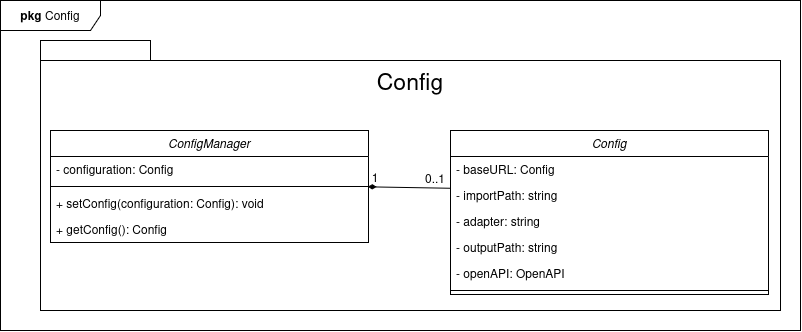

The diagram above was exported from draw.io. Its source (the exported page's mxGraphModel, read from the mxfile embedded in the PNG):
<mxGraphModel dx="1425" dy="532" grid="1" gridSize="10" guides="1" tooltips="1" connect="1" arrows="1" fold="1" page="1" pageScale="1" pageWidth="850" pageHeight="1100" math="0" shadow="0">
  <root>
    <mxCell id="0" />
    <mxCell id="1" parent="0" />
    <mxCell id="0-tGoZjeym4iUkcBbukj-1" value="" style="shape=folder;fontStyle=1;spacingTop=10;tabWidth=110;tabHeight=20;tabPosition=left;html=1;whiteSpace=wrap;" parent="1" vertex="1">
      <mxGeometry x="650" y="290" width="740" height="270" as="geometry" />
    </mxCell>
    <mxCell id="0-tGoZjeym4iUkcBbukj-7" value="&lt;font style=&quot;font-size: 23px;&quot;&gt;Config&lt;/font&gt;" style="text;html=1;whiteSpace=wrap;strokeColor=none;fillColor=none;align=center;verticalAlign=middle;rounded=0;fontSize=17;" parent="1" vertex="1">
      <mxGeometry x="970" y="310" width="100" height="40" as="geometry" />
    </mxCell>
    <mxCell id="0-tGoZjeym4iUkcBbukj-8" style="edgeStyle=orthogonalEdgeStyle;rounded=0;orthogonalLoop=1;jettySize=auto;html=1;exitX=0.5;exitY=1;exitDx=0;exitDy=0;exitPerimeter=0;" parent="1" source="0-tGoZjeym4iUkcBbukj-1" target="0-tGoZjeym4iUkcBbukj-1" edge="1">
      <mxGeometry relative="1" as="geometry" />
    </mxCell>
    <mxCell id="0-tGoZjeym4iUkcBbukj-9" value="ConfigManager" style="swimlane;fontStyle=2;align=center;verticalAlign=top;childLayout=stackLayout;horizontal=1;startSize=26;horizontalStack=0;resizeParent=1;resizeLast=0;collapsible=1;marginBottom=0;rounded=0;shadow=0;strokeWidth=1;" parent="1" vertex="1">
      <mxGeometry x="660" y="380" width="318" height="112" as="geometry">
        <mxRectangle x="230" y="140" width="160" height="26" as="alternateBounds" />
      </mxGeometry>
    </mxCell>
    <mxCell id="QjtGIiXFTNNTMmoOGOme-1" value="- configuration: Config" style="text;align=left;verticalAlign=top;spacingLeft=4;spacingRight=4;overflow=hidden;rotatable=0;points=[[0,0.5],[1,0.5]];portConstraint=eastwest;" parent="0-tGoZjeym4iUkcBbukj-9" vertex="1">
      <mxGeometry y="26" width="318" height="26" as="geometry" />
    </mxCell>
    <mxCell id="0-tGoZjeym4iUkcBbukj-11" value="" style="line;html=1;strokeWidth=1;align=left;verticalAlign=middle;spacingTop=-1;spacingLeft=3;spacingRight=3;rotatable=0;labelPosition=right;points=[];portConstraint=eastwest;" parent="0-tGoZjeym4iUkcBbukj-9" vertex="1">
      <mxGeometry y="52" width="318" height="8" as="geometry" />
    </mxCell>
    <mxCell id="0-tGoZjeym4iUkcBbukj-12" value="+ setConfig(configuration: Config): void" style="text;align=left;verticalAlign=top;spacingLeft=4;spacingRight=4;overflow=hidden;rotatable=0;points=[[0,0.5],[1,0.5]];portConstraint=eastwest;rounded=0;shadow=0;html=0;" parent="0-tGoZjeym4iUkcBbukj-9" vertex="1">
      <mxGeometry y="60" width="318" height="26" as="geometry" />
    </mxCell>
    <mxCell id="0-tGoZjeym4iUkcBbukj-13" value="+ getConfig(): Config" style="text;align=left;verticalAlign=top;spacingLeft=4;spacingRight=4;overflow=hidden;rotatable=0;points=[[0,0.5],[1,0.5]];portConstraint=eastwest;rounded=0;shadow=0;html=0;" parent="0-tGoZjeym4iUkcBbukj-9" vertex="1">
      <mxGeometry y="86" width="318" height="26" as="geometry" />
    </mxCell>
    <mxCell id="94CYxXS8zP6HhyBu-fMh-1" value="Config" style="swimlane;fontStyle=2;align=center;verticalAlign=top;childLayout=stackLayout;horizontal=1;startSize=26;horizontalStack=0;resizeParent=1;resizeLast=0;collapsible=1;marginBottom=0;rounded=0;shadow=0;strokeWidth=1;" parent="1" vertex="1">
      <mxGeometry x="1060" y="380" width="318" height="164" as="geometry">
        <mxRectangle x="230" y="140" width="160" height="26" as="alternateBounds" />
      </mxGeometry>
    </mxCell>
    <mxCell id="94CYxXS8zP6HhyBu-fMh-2" value="- baseURL: Config" style="text;align=left;verticalAlign=top;spacingLeft=4;spacingRight=4;overflow=hidden;rotatable=0;points=[[0,0.5],[1,0.5]];portConstraint=eastwest;" parent="94CYxXS8zP6HhyBu-fMh-1" vertex="1">
      <mxGeometry y="26" width="318" height="26" as="geometry" />
    </mxCell>
    <mxCell id="D9qdtjEZhmF-JDXLuWfF-1" value="- importPath: string" style="text;align=left;verticalAlign=top;spacingLeft=4;spacingRight=4;overflow=hidden;rotatable=0;points=[[0,0.5],[1,0.5]];portConstraint=eastwest;" parent="94CYxXS8zP6HhyBu-fMh-1" vertex="1">
      <mxGeometry y="52" width="318" height="26" as="geometry" />
    </mxCell>
    <mxCell id="94CYxXS8zP6HhyBu-fMh-6" value="- adapter: string" style="text;align=left;verticalAlign=top;spacingLeft=4;spacingRight=4;overflow=hidden;rotatable=0;points=[[0,0.5],[1,0.5]];portConstraint=eastwest;" parent="94CYxXS8zP6HhyBu-fMh-1" vertex="1">
      <mxGeometry y="78" width="318" height="26" as="geometry" />
    </mxCell>
    <mxCell id="94CYxXS8zP6HhyBu-fMh-7" value="- outputPath: string" style="text;align=left;verticalAlign=top;spacingLeft=4;spacingRight=4;overflow=hidden;rotatable=0;points=[[0,0.5],[1,0.5]];portConstraint=eastwest;" parent="94CYxXS8zP6HhyBu-fMh-1" vertex="1">
      <mxGeometry y="104" width="318" height="26" as="geometry" />
    </mxCell>
    <mxCell id="XWi1TSKdy-e36zY0G9LK-1" value="- openAPI: OpenAPI" style="text;align=left;verticalAlign=top;spacingLeft=4;spacingRight=4;overflow=hidden;rotatable=0;points=[[0,0.5],[1,0.5]];portConstraint=eastwest;" parent="94CYxXS8zP6HhyBu-fMh-1" vertex="1">
      <mxGeometry y="130" width="318" height="26" as="geometry" />
    </mxCell>
    <mxCell id="94CYxXS8zP6HhyBu-fMh-3" value="" style="line;html=1;strokeWidth=1;align=left;verticalAlign=middle;spacingTop=-1;spacingLeft=3;spacingRight=3;rotatable=0;labelPosition=right;points=[];portConstraint=eastwest;" parent="94CYxXS8zP6HhyBu-fMh-1" vertex="1">
      <mxGeometry y="156" width="318" height="8" as="geometry" />
    </mxCell>
    <mxCell id="DQ9vZZTNs-fuo-8eHeUZ-1" value="" style="endArrow=none;html=1;rounded=0;exitX=0.998;exitY=0.542;exitDx=0;exitDy=0;exitPerimeter=0;entryX=0.001;entryY=0.222;entryDx=0;entryDy=0;entryPerimeter=0;endFill=0;startArrow=diamondThin;startFill=1;" parent="1" source="0-tGoZjeym4iUkcBbukj-11" target="D9qdtjEZhmF-JDXLuWfF-1" edge="1">
      <mxGeometry width="50" height="50" relative="1" as="geometry">
        <mxPoint x="960" y="450" as="sourcePoint" />
        <mxPoint x="1010" y="400" as="targetPoint" />
      </mxGeometry>
    </mxCell>
    <mxCell id="FG-FZ7jKUocMgnpRVHiB-1" value="1" style="text;html=1;whiteSpace=wrap;strokeColor=none;fillColor=none;align=center;verticalAlign=middle;rounded=0;" parent="1" vertex="1">
      <mxGeometry x="970" y="412" width="30" height="30" as="geometry" />
    </mxCell>
    <mxCell id="TzYD_KiqIPr4kEMHLGq5-1" value="0..1" style="text;html=1;whiteSpace=wrap;strokeColor=none;fillColor=none;align=center;verticalAlign=middle;rounded=0;" parent="1" vertex="1">
      <mxGeometry x="1030" y="413" width="30" height="30" as="geometry" />
    </mxCell>
    <mxCell id="KSz-1Pgptf2t4HZdnzeR-1" value="&lt;b&gt;pkg&lt;/b&gt;&amp;nbsp;Config" style="shape=umlFrame;whiteSpace=wrap;html=1;pointerEvents=0;width=100;height=30;" parent="1" vertex="1">
      <mxGeometry x="610" y="250" width="800" height="330" as="geometry" />
    </mxCell>
  </root>
</mxGraphModel>